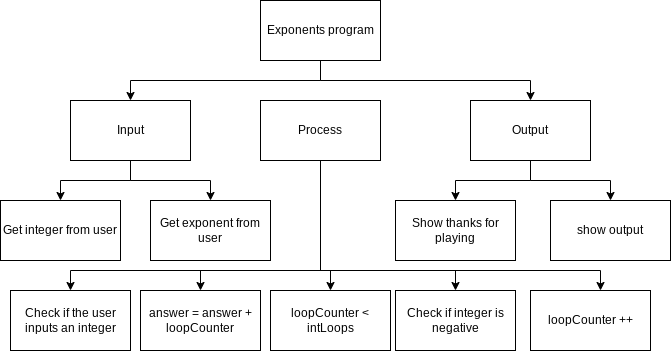

The diagram above was exported from draw.io. Its source (the exported page's mxGraphModel, read from the mxfile embedded in the PNG):
<mxGraphModel dx="594" dy="294" grid="1" gridSize="10" guides="1" tooltips="1" connect="1" arrows="1" fold="1" page="1" pageScale="1" pageWidth="850" pageHeight="1100" math="0" shadow="0">
  <root>
    <mxCell id="0" />
    <mxCell id="1" parent="0" />
    <mxCell id="6" value="Get integer from user" style="rounded=0;whiteSpace=wrap;html=1;" parent="1" vertex="1">
      <mxGeometry x="30" y="370" width="120" height="60" as="geometry" />
    </mxCell>
    <mxCell id="43" style="edgeStyle=orthogonalEdgeStyle;rounded=0;html=1;" parent="1" source="7" target="29" edge="1">
      <mxGeometry relative="1" as="geometry" />
    </mxCell>
    <mxCell id="44" style="edgeStyle=orthogonalEdgeStyle;rounded=0;html=1;entryX=0.5;entryY=0;entryDx=0;entryDy=0;" parent="1" source="7" target="35" edge="1">
      <mxGeometry relative="1" as="geometry" />
    </mxCell>
    <mxCell id="7" value="Output" style="rounded=0;whiteSpace=wrap;html=1;" parent="1" vertex="1">
      <mxGeometry x="500" y="270" width="120" height="60" as="geometry" />
    </mxCell>
    <mxCell id="22" style="edgeStyle=orthogonalEdgeStyle;html=1;rounded=0;" parent="1" source="8" target="20" edge="1">
      <mxGeometry relative="1" as="geometry">
        <Array as="points">
          <mxPoint x="350" y="440" />
          <mxPoint x="360" y="440" />
        </Array>
      </mxGeometry>
    </mxCell>
    <mxCell id="24" style="edgeStyle=orthogonalEdgeStyle;html=1;entryX=0.5;entryY=0;entryDx=0;entryDy=0;rounded=0;" parent="1" source="8" target="23" edge="1">
      <mxGeometry relative="1" as="geometry">
        <Array as="points">
          <mxPoint x="350" y="440" />
          <mxPoint x="100" y="440" />
        </Array>
      </mxGeometry>
    </mxCell>
    <mxCell id="34" style="edgeStyle=none;html=1;entryX=0.5;entryY=0;entryDx=0;entryDy=0;rounded=0;" parent="1" source="8" target="33" edge="1">
      <mxGeometry relative="1" as="geometry">
        <Array as="points">
          <mxPoint x="350" y="440" />
          <mxPoint x="485" y="440" />
        </Array>
      </mxGeometry>
    </mxCell>
    <mxCell id="38" style="edgeStyle=orthogonalEdgeStyle;html=1;entryX=0.5;entryY=0;entryDx=0;entryDy=0;rounded=0;" parent="1" source="8" target="37" edge="1">
      <mxGeometry relative="1" as="geometry">
        <Array as="points">
          <mxPoint x="350" y="440" />
          <mxPoint x="230" y="440" />
        </Array>
      </mxGeometry>
    </mxCell>
    <mxCell id="46" style="edgeStyle=orthogonalEdgeStyle;rounded=0;html=1;" parent="1" source="8" target="45" edge="1">
      <mxGeometry relative="1" as="geometry">
        <Array as="points">
          <mxPoint x="350" y="440" />
          <mxPoint x="630" y="440" />
        </Array>
      </mxGeometry>
    </mxCell>
    <mxCell id="8" value="Process" style="rounded=0;whiteSpace=wrap;html=1;" parent="1" vertex="1">
      <mxGeometry x="290" y="270" width="120" height="60" as="geometry" />
    </mxCell>
    <mxCell id="13" style="edgeStyle=orthogonalEdgeStyle;rounded=0;html=1;entryX=0.5;entryY=0;entryDx=0;entryDy=0;" parent="1" source="9" target="6" edge="1">
      <mxGeometry relative="1" as="geometry">
        <mxPoint x="80" y="380" as="targetPoint" />
      </mxGeometry>
    </mxCell>
    <mxCell id="42" style="edgeStyle=orthogonalEdgeStyle;html=1;entryX=0.5;entryY=0;entryDx=0;entryDy=0;rounded=0;" parent="1" source="9" target="41" edge="1">
      <mxGeometry relative="1" as="geometry" />
    </mxCell>
    <mxCell id="9" value="Input" style="rounded=0;whiteSpace=wrap;html=1;" parent="1" vertex="1">
      <mxGeometry x="100" y="270" width="120" height="60" as="geometry" />
    </mxCell>
    <mxCell id="20" value="loopCounter &amp;lt; intLoops" style="rounded=0;whiteSpace=wrap;html=1;" parent="1" vertex="1">
      <mxGeometry x="300" y="460" width="120" height="60" as="geometry" />
    </mxCell>
    <mxCell id="23" value="Check if the user inputs an integer" style="rounded=0;whiteSpace=wrap;html=1;" parent="1" vertex="1">
      <mxGeometry x="40" y="460" width="120" height="60" as="geometry" />
    </mxCell>
    <mxCell id="27" style="edgeStyle=orthogonalEdgeStyle;rounded=0;html=1;" parent="1" source="25" target="9" edge="1">
      <mxGeometry relative="1" as="geometry">
        <Array as="points">
          <mxPoint x="350" y="250" />
          <mxPoint x="160" y="250" />
        </Array>
      </mxGeometry>
    </mxCell>
    <mxCell id="28" style="edgeStyle=orthogonalEdgeStyle;rounded=0;html=1;" parent="1" source="25" target="7" edge="1">
      <mxGeometry relative="1" as="geometry">
        <Array as="points">
          <mxPoint x="350" y="250" />
          <mxPoint x="560" y="250" />
        </Array>
      </mxGeometry>
    </mxCell>
    <mxCell id="25" value="Exponents program" style="rounded=0;whiteSpace=wrap;html=1;" parent="1" vertex="1">
      <mxGeometry x="290" y="170" width="120" height="60" as="geometry" />
    </mxCell>
    <mxCell id="29" value="Show thanks for playing" style="rounded=0;whiteSpace=wrap;html=1;" parent="1" vertex="1">
      <mxGeometry x="425" y="370" width="120" height="60" as="geometry" />
    </mxCell>
    <mxCell id="33" value="Check if integer is negative" style="rounded=0;whiteSpace=wrap;html=1;" parent="1" vertex="1">
      <mxGeometry x="425" y="460" width="120" height="60" as="geometry" />
    </mxCell>
    <mxCell id="35" value="show output" style="rounded=0;whiteSpace=wrap;html=1;" parent="1" vertex="1">
      <mxGeometry x="580" y="370" width="120" height="60" as="geometry" />
    </mxCell>
    <mxCell id="37" value="answer = answer + loopCounter" style="rounded=0;whiteSpace=wrap;html=1;" parent="1" vertex="1">
      <mxGeometry x="170" y="460" width="120" height="60" as="geometry" />
    </mxCell>
    <mxCell id="41" value="Get exponent from user" style="rounded=0;whiteSpace=wrap;html=1;" parent="1" vertex="1">
      <mxGeometry x="180" y="370" width="120" height="60" as="geometry" />
    </mxCell>
    <mxCell id="45" value="loopCounter ++" style="rounded=0;whiteSpace=wrap;html=1;" parent="1" vertex="1">
      <mxGeometry x="560" y="460" width="120" height="60" as="geometry" />
    </mxCell>
  </root>
</mxGraphModel>